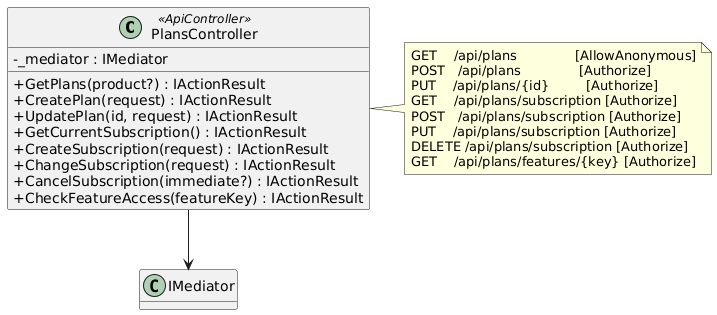

The diagram above was rendered by PlantUML. Its source (embedded in the PNG):
@startuml
skinparam classAttributeIconSize 0
skinparam linetype ortho
hide empty methods

class PlansController <<ApiController>> {
  -_mediator : IMediator
  +GetPlans(product?) : IActionResult
  +CreatePlan(request) : IActionResult
  +UpdatePlan(id, request) : IActionResult
  +GetCurrentSubscription() : IActionResult
  +CreateSubscription(request) : IActionResult
  +ChangeSubscription(request) : IActionResult
  +CancelSubscription(immediate?) : IActionResult
  +CheckFeatureAccess(featureKey) : IActionResult
}

note right of PlansController
  GET    /api/plans              [AllowAnonymous]
  POST   /api/plans              [Authorize]
  PUT    /api/plans/{id}         [Authorize]
  GET    /api/plans/subscription [Authorize]
  POST   /api/plans/subscription [Authorize]
  PUT    /api/plans/subscription [Authorize]
  DELETE /api/plans/subscription [Authorize]
  GET    /api/plans/features/{key} [Authorize]
end note

PlansController --> "IMediator"
@enduml